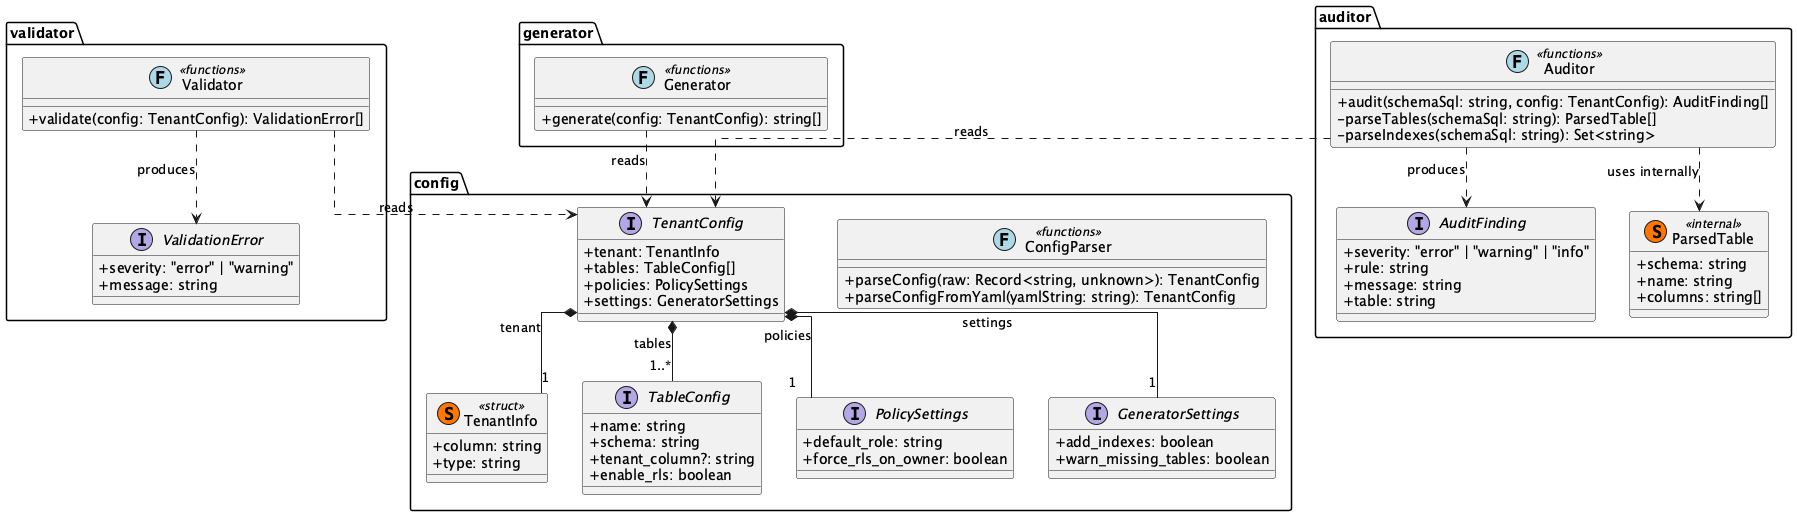

The diagram above was rendered by PlantUML. Its source (embedded in the PNG):
@startuml class-diagram

skinparam classAttributeIconSize 0
skinparam linetype ortho

package "config" {
  interface TenantConfig {
    +tenant: TenantInfo
    +tables: TableConfig[]
    +policies: PolicySettings
    +settings: GeneratorSettings
  }

  class TenantInfo <<(S,#FF7700) struct>> {
    +column: string
    +type: string
  }

  interface TableConfig {
    +name: string
    +schema: string
    +tenant_column?: string
    +enable_rls: boolean
  }

  interface PolicySettings {
    +default_role: string
    +force_rls_on_owner: boolean
  }

  interface GeneratorSettings {
    +add_indexes: boolean
    +warn_missing_tables: boolean
  }

  class ConfigParser <<(F,#ADD8E6) functions>> {
    +parseConfig(raw: Record<string, unknown>): TenantConfig
    +parseConfigFromYaml(yamlString: string): TenantConfig
  }

  TenantConfig *-- "1" TenantInfo : tenant
  TenantConfig *-- "1..*" TableConfig : tables
  TenantConfig *-- "1" PolicySettings : policies
  TenantConfig *-- "1" GeneratorSettings : settings
}

package "validator" {
  interface ValidationError {
    +severity: "error" | "warning"
    +message: string
  }

  class Validator <<(F,#ADD8E6) functions>> {
    +validate(config: TenantConfig): ValidationError[]
  }

  Validator ..> TenantConfig : reads
  Validator ..> ValidationError : produces
}

package "generator" {
  class Generator <<(F,#ADD8E6) functions>> {
    +generate(config: TenantConfig): string[]
  }

  Generator ..> TenantConfig : reads
}

package "auditor" {
  interface AuditFinding {
    +severity: "error" | "warning" | "info"
    +rule: string
    +message: string
    +table: string
  }

  class ParsedTable <<(S,#FF7700) internal>> {
    +schema: string
    +name: string
    +columns: string[]
  }

  class Auditor <<(F,#ADD8E6) functions>> {
    +audit(schemaSql: string, config: TenantConfig): AuditFinding[]
    -parseTables(schemaSql: string): ParsedTable[]
    -parseIndexes(schemaSql: string): Set<string>
  }

  Auditor ..> TenantConfig : reads
  Auditor ..> AuditFinding : produces
  Auditor ..> ParsedTable : uses internally
}

@enduml